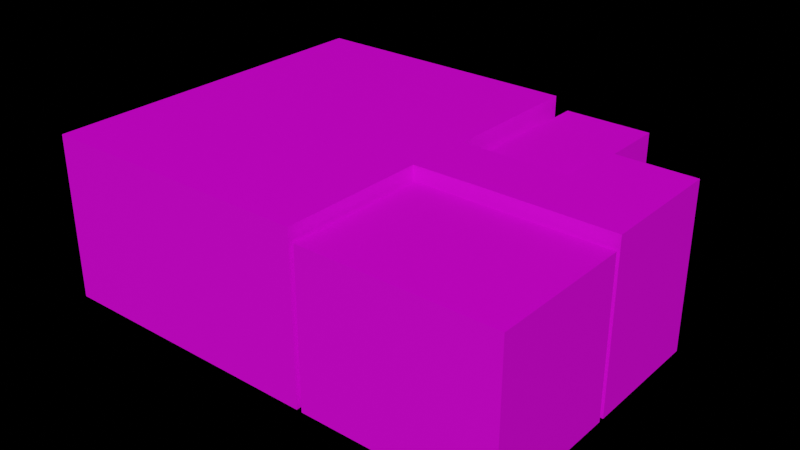 # Source: room.blend  (saved by Blender 2.82.7; exported with 4.5.12 LTS)
import bpy
from mathutils import Matrix  # noqa: F401  (used for matrix-valued properties, if any)

bpy.ops.wm.read_factory_settings(use_empty=True)
scene = bpy.context.scene
scene.name = 'Scene'

# ---- images (referenced by path relative to the original .blend; pixels are not part of the script)
import os
ASSET_DIR = os.environ.get("B2B_ASSET_DIR", "")  # directory of the original .blend (textures are referenced by path, not embedded)
HERE = os.path.dirname(os.path.abspath(__file__))  # packed textures are extracted next to this script under _unpacked/

def load_image(name, relpath, width, height, colorspace="sRGB"):
    """Load a texture the original file referenced (path relative to the .blend, or extracted next to this script)."""
    p = next((c for c in (os.path.join(HERE, relpath), os.path.join(ASSET_DIR, relpath)) if relpath and os.path.exists(c)), "")
    if p:
        img = bpy.data.images.load(p, check_existing=True)
        img.name = name
    else:  # same state as the original file: an image datablock whose file is absent (Cycles renders it pink)
        img = bpy.data.images.new(name, width, height)
        img.source = "FILE"
        img.filepath = "//" + (relpath or name)
    img.colorspace_settings.name = colorspace
    return img
img_floor_diffuse_png = load_image('floor-diffuse.png', 'floor-diffuse.png', 1024, 1024, 'sRGB')
img_wall_diffuse_png = load_image('wall-diffuse.png', 'wall-diffuse.png', 1024, 1024, 'sRGB')
img_ceiling_diffuse_png = load_image('ceiling-diffuse.png', 'ceiling-diffuse.png', 1024, 1024, 'sRGB')
img_ceiling_specular_png = load_image('ceiling-specular.png', 'ceiling-specular.png', 1024, 1024, 'Non-Color')

# ---- materials (node trees are filled in below, after node groups)
mat_floor = bpy.data.materials.new('Floor')
mat_floor.use_transparent_shadow = False
mat_wall = bpy.data.materials.new('Wall')
mat_wall.use_transparent_shadow = False
mat_ceiling = bpy.data.materials.new('Ceiling')
mat_ceiling.use_transparent_shadow = False

# ---- material node trees
mat_floor.use_nodes = True; mat_floor.node_tree.nodes.clear()
_N = mat_floor.node_tree.nodes; _L = mat_floor.node_tree.links
n0 = _N.new('ShaderNodeOutputMaterial'); n0.name = 'Material Output'; n0.location = (300, 300)
n1 = _N.new('ShaderNodeBsdfPrincipled'); n1.name = 'Principled BSDF'; n1.location = (10, 300)
n1.distribution = 'GGX'
n1.subsurface_method = 'BURLEY'
n1.inputs[3].default_value = 1.45
n1.inputs[27].default_value = (0.0, 0.0, 0.0, 1.0)
n1.inputs[28].default_value = 1.0
n2 = _N.new('ShaderNodeTexImage'); n2.name = 'Image Texture'; n2.location = (-283, 274)
n2.image = img_floor_diffuse_png
_L.new(n1.outputs[0], n0.inputs[0])
_L.new(n2.outputs[0], n1.inputs[0])
n0.is_active_output = True
mat_wall.use_nodes = True; mat_wall.node_tree.nodes.clear()
_N = mat_wall.node_tree.nodes; _L = mat_wall.node_tree.links
n0 = _N.new('ShaderNodeOutputMaterial'); n0.name = 'Material Output'; n0.location = (300, 300)
n1 = _N.new('ShaderNodeBsdfPrincipled'); n1.name = 'Principled BSDF'; n1.location = (10, 300)
n1.distribution = 'GGX'
n1.subsurface_method = 'BURLEY'
n1.inputs[3].default_value = 1.45
n1.inputs[27].default_value = (0.0, 0.0, 0.0, 1.0)
n1.inputs[28].default_value = 1.0
n2 = _N.new('ShaderNodeTexImage'); n2.name = 'Image Texture'; n2.location = (-287, 303)
n2.image = img_wall_diffuse_png
_L.new(n1.outputs[0], n0.inputs[0])
_L.new(n2.outputs[0], n1.inputs[0])
n0.is_active_output = True
mat_ceiling.use_nodes = True; mat_ceiling.node_tree.nodes.clear()
_N = mat_ceiling.node_tree.nodes; _L = mat_ceiling.node_tree.links
n0 = _N.new('ShaderNodeOutputMaterial'); n0.name = 'Material Output'; n0.location = (300, 300)
n1 = _N.new('ShaderNodeTexImage'); n1.name = 'Image Texture'; n1.location = (-275, 278)
n1.image = img_ceiling_diffuse_png
n2 = _N.new('ShaderNodeBsdfPrincipled'); n2.name = 'Principled BSDF'; n2.location = (10, 300)
n2.distribution = 'GGX'
n2.subsurface_method = 'BURLEY'
n2.inputs[3].default_value = 1.45
n2.inputs[27].default_value = (0.0, 0.0, 0.0, 1.0)
n2.inputs[28].default_value = 1.0
n3 = _N.new('ShaderNodeTexImage'); n3.name = 'Image Texture.001'; n3.location = (-283, -22)
n3.image = img_ceiling_specular_png
_L.new(n2.outputs[0], n0.inputs[0])
_L.new(n1.outputs[0], n2.inputs[0])
_L.new(n3.outputs[0], n2.inputs[13])
n0.is_active_output = True

# ---- world
world_world = bpy.data.worlds.new('World'); scene.world = world_world
world_world.use_nodes = True; world_world.node_tree.nodes.clear()
_N = world_world.node_tree.nodes; _L = world_world.node_tree.links
n0 = _N.new('ShaderNodeOutputWorld'); n0.name = 'World Output'; n0.location = (300, 300)
n1 = _N.new('ShaderNodeBackground'); n1.name = 'Background'; n1.location = (10, 300)
n1.inputs[0].default_value = (0.05088, 0.05088, 0.05088, 1.0)
n1.inputs[1].default_value = 0.0
_L.new(n1.outputs[0], n0.inputs[0])
n0.is_active_output = True
world_world.color = (0.05088, 0.05088, 0.05088)
world_world.use_sun_shadow = False
world_world.sun_shadow_jitter_overblur = 0.0

# ---- meshes
me_plane = bpy.data.meshes.new('Plane')
me_plane.from_pydata([(2.762, 0.5727, 3.015), (2.762, 1.702, 3.015), (4.32, 1.702, 3.015), (4.331, -0.5913, 0.0), (4.32, 1.702, 0.0), (2.762, 1.702, 0.0), (2.762, 0.5727, 0.0), (2.571, 0.5727, 0.0), (2.571, 0.6672, 0.0), (2.654, 0.6672, 0.0), (2.654, 3.283, 0.0), (1.07, 3.283, 0.0), (1.07, 0.6672, 0.0), (1.74, 0.6672, 0.0), (1.74, 0.5727, 0.0), (0.8184, 0.5727, 0.0), (0.8184, 3.281, 0.0), (-4.325, 3.281, 0.0), (0.7635, -0.5966, 0.0), (1.074, -0.5966, 0.0), (1.074, -0.6852, 0.0), (0.8651, -0.6852, 0.0), (0.8651, -3.281, 0.0), (4.331, -3.281, 0.0), (4.331, -0.6926, 0.0), (1.886, -0.6926, 0.0), (1.886, -0.5859, 0.0), (2.571, 0.5727, 3.015), (2.571, 0.6672, 2.803), (2.654, 0.6672, 2.803), (2.654, 3.283, 2.803), (1.07, 3.283, 2.803), (1.07, 0.6672, 2.803), (1.74, 0.6672, 2.803), (1.74, 0.5727, 3.015), (0.8184, 0.5727, 3.015), (0.8184, 3.281, 3.015), (-4.325, 3.281, 3.015), (-4.325, -3.281, 3.015), (0.7635, -3.281, 3.015), (0.7635, -0.5966, 3.015), (1.074, -0.5966, 3.015), (1.074, -0.6852, 2.803), (0.8651, -0.6852, 2.803), (0.8651, -3.281, 2.803), (4.331, -3.281, 2.803), (4.331, -0.6926, 2.803), (1.886, -0.6926, 2.803), (1.886, -0.5859, 3.015), (4.331, -0.5913, 3.015), (0.7635, -3.281, 0.0), (-4.325, -3.281, 0.0), (0.7635, -0.5966, 1.687), (1.074, -0.5966, 1.687), (1.074, -0.6852, 1.687), (1.886, -0.6926, 1.687), (1.886, -0.5859, 1.687), (2.571, 0.5727, 1.687), (2.571, 0.6672, 1.687), (1.74, 0.6672, 1.687), (1.74, 0.5727, 1.687)], [], [(26, 6, 7), (25, 19, 20), (11, 13, 8), (10, 8, 9), (8, 14, 7), (4, 6, 3), (15, 16, 17), (51, 50, 18), (17, 18, 15), (15, 19, 14), (22, 20, 21), (25, 23, 24), (14, 26, 7), (0, 48, 27), (57, 59, 58), (31, 33, 32), (28, 30, 29), (57, 34, 60), (2, 0, 1), (35, 37, 36), (38, 40, 39), (40, 37, 35), (35, 41, 40), (42, 44, 43), (45, 47, 46), (34, 48, 41), (38, 50, 51), (39, 52, 50), (40, 53, 52), (54, 43, 21), (43, 22, 21), (44, 23, 22), (45, 24, 23), (53, 55, 54), (56, 49, 3), (46, 47, 55), (4, 49, 2), (5, 2, 1), (6, 1, 0), (33, 58, 59), (57, 6, 0), (58, 29, 9), (29, 10, 9), (30, 11, 10), (31, 12, 11), (32, 33, 59), (60, 35, 15), (35, 16, 15), (37, 38, 51), (36, 17, 16), (59, 14, 13), (57, 8, 7), (55, 26, 25), (53, 20, 19), (52, 19, 18), (41, 56, 53), (47, 54, 55), (26, 3, 6), (25, 26, 19), (11, 12, 13), (10, 11, 8), (8, 13, 14), (4, 5, 6), (17, 51, 18), (15, 18, 19), (22, 23, 20), (25, 20, 23), (14, 19, 26), (0, 49, 48), (57, 60, 59), (31, 28, 33), (28, 31, 30), (57, 27, 34), (2, 49, 0), (40, 38, 37), (35, 34, 41), (42, 45, 44), (45, 42, 47), (34, 27, 48), (38, 39, 50), (39, 40, 52), (40, 41, 53), (21, 20, 54), (54, 42, 43), (43, 44, 22), (44, 45, 23), (45, 46, 24), (53, 56, 55), (3, 26, 56), (56, 48, 49), (25, 24, 55), (24, 46, 55), (4, 3, 49), (5, 4, 2), (6, 5, 1), (33, 28, 58), (0, 27, 57), (57, 7, 6), (9, 8, 58), (58, 28, 29), (29, 30, 10), (30, 31, 11), (31, 32, 12), (13, 12, 59), (12, 32, 59), (15, 14, 60), (60, 34, 35), (35, 36, 16), (17, 37, 51), (36, 37, 17), (59, 60, 14), (57, 58, 8), (55, 56, 26), (53, 54, 20), (52, 53, 19), (50, 52, 18), (41, 48, 56), (47, 42, 54)])
me_plane.polygons.foreach_set('material_index', [0, 0, 0, 0, 0, 0, 0, 0, 0, 0, 0, 0, 0, 2, 1, 2, 2, 1, 2, 2, 2, 2, 2, 2, 2, 2, 1, 1, 1, 1, 1, 1, 1, 1, 1, 1, 1, 1, 1, 1, 1, 1, 1, 1, 1, 1, 1, 1, 1, 1, 1, 1, 1, 1, 1, 1, 1, 0, 0, 0, 0, 0, 0, 0, 0, 0, 0, 0, 2, 1, 2, 2, 1, 2, 2, 2, 2, 2, 2, 1, 1, 1, 1, 1, 1, 1, 1, 1, 1, 1, 1, 1, 1, 1, 1, 1, 1, 1, 1, 1, 1, 1, 1, 1, 1, 1, 1, 1, 1, 1, 1, 1, 1, 1, 1, 1, 1, 1])
_uv = me_plane.uv_layers.new(name='UVMap')
_uv.uv.foreach_set('vector', [-0.2831, -1.626, 1.024, -2.614, 1.024, -2.399, -0.4034, -1.626, -0.2951, -0.7085, -0.3951, -0.7085, 4.083, -0.7049, 1.131, -1.46, 1.131, -2.399, 4.083, -2.492, 1.131, -2.399, 1.131, -2.492, 1.131, -2.399, 1.024, -1.46, 1.024, -2.399, 2.299, -4.372, 1.024, -2.614, -0.2891, -4.384, 1.024, -0.4205, 4.081, -0.4205, 4.081, 5.384, -3.325, 5.384, -3.325, -0.3586, -0.2951, -0.3586, 4.081, 5.384, -0.2951, -0.3586, 1.024, -0.4205, 1.024, -0.4205, -0.2951, -0.7085, 1.024, -1.46, -3.325, -0.4732, -0.3951, -0.7085, -0.3951, -0.4732, -0.4034, -1.626, -3.325, -4.384, -0.4034, -4.384, 1.024, -1.46, -0.2831, -1.626, 1.024, -2.399, -1.686, -0.8896, -0.4568, -1.06, -1.571, -0.7743, 7.538, -2.756, -2.865, -4.813, -2.865, -4.634, -0.3953, 0.2594, 1.559, 0.996, 1.262, 1.42, 1.928, 0.469, 0.3073, -0.7441, 1.965, 0.4167, -3.828, -12.76, -4.792, -11.22, -4.792, -12.76, -3.31, -1.148, -1.686, -0.8896, -2.368, -0.2071, -0.5117, 0.2847, 0.9595, 5.028, -2.148, 1.921, 4.924, 1.064, 0.2279, -0.3886, 1.85, -2.01, 0.2279, -0.3886, 0.9595, 5.028, -0.5117, 0.2847, -0.5117, 0.2847, 0.04062, -0.5759, 0.2279, -0.3886, 1.68, 1.394, 1.266, -0.8596, 1.857, 1.346, -1.679, -0.07051, 0.9878, 1.573, -1.089, 2.129, -1.068, -0.2719, -0.4568, -1.06, 0.04062, -0.5759, 15.32, -11.22, 9.419, -14.72, 15.32, -14.72, 9.419, -11.22, 6.306, -12.76, 9.419, -14.72, 6.306, -11.22, 5.947, -12.76, 6.306, -12.76, 9.826, 1.077, 9.616, 2.201, 9.616, -0.6213, 9.616, 2.201, 7.002, -0.6213, 9.616, -0.6213, 7.002, 2.201, 3.512, -0.6213, 7.002, -0.6213, 3.512, 2.201, 0.906, -0.6213, 3.512, -0.6213, 13.36, -2.645, 1.333, 0.3282, 1.336, 0.01964, 5.004, -12.76, 2.17, -11.22, 2.17, -14.72, 0.906, 2.201, -1.555, 2.201, -1.555, 1.077, -0.4902, -14.72, 2.17, -11.22, -0.4902, -11.22, -2.297, -14.72, -0.4902, -11.22, -2.297, -11.22, -3.607, -14.72, -2.297, -11.22, -3.607, -11.22, -4.593, -6.083, -3.945, -5.215, -4.593, -5.215, -3.828, -12.76, -3.607, -14.72, -3.607, -11.22, -3.945, -5.215, -3.881, -6.083, -3.881, -3.902, -3.881, -6.083, -1.845, -3.902, -3.881, -3.902, -1.845, -6.083, -0.612, -3.902, -1.845, -3.902, -0.612, -6.083, 1.424, -3.902, -0.612, -3.902, -5.114, -6.083, -4.593, -6.083, -4.593, -5.215, -4.792, -12.76, -5.861, -11.22, -5.861, -14.72, -5.861, -11.22, -9.001, -14.72, -5.861, -14.72, -14.97, -11.22, -22.58, -11.22, -22.58, -14.72, -9.001, -11.22, -14.97, -14.72, -9.001, -14.72, -2.865, -4.813, 10.46, -2.756, -2.865, -5.178, 7.538, -2.756, -2.865, -4.269, 5.582, -2.756, 1.333, 0.3282, 10.47, -2.632, 1.333, 0.9688, 13.36, -2.645, 1.336, -0.6209, 15.32, -2.645, 6.306, -12.76, 5.947, -14.72, 6.306, -14.72, 5.947, -11.22, 5.004, -12.76, 5.947, -12.76, -1.555, 2.201, -2.373, 1.077, -1.555, 1.077, -0.2831, -1.626, -0.2891, -4.384, 1.024, -2.614, -0.4034, -1.626, -0.2831, -1.626, -0.2951, -0.7085, 4.083, -0.7049, 1.131, -0.7049, 1.131, -1.46, 4.083, -2.492, 4.083, -0.7049, 1.131, -2.399, 1.131, -2.399, 1.131, -1.46, 1.024, -1.46, 2.299, -4.372, 2.299, -2.614, 1.024, -2.614, 4.081, 5.384, -3.325, 5.384, -0.2951, -0.3586, 1.024, -0.4205, -0.2951, -0.3586, -0.2951, -0.7085, -3.325, -0.4732, -3.325, -4.384, -0.3951, -0.7085, -0.4034, -1.626, -0.3951, -0.7085, -3.325, -4.384, 1.024, -1.46, -0.2951, -0.7085, -0.2831, -1.626, -1.686, -0.8896, -1.93, -2.54, -0.4568, -1.06, 7.538, -2.756, 8.503, -2.756, -2.865, -4.813, -0.3953, 0.2594, 1.928, 0.469, 1.559, 0.996, 1.928, 0.469, -0.3953, 0.2594, 0.3073, -0.7441, -3.828, -12.76, -3.828, -11.22, -4.792, -11.22, -3.31, -1.148, -1.93, -2.54, -1.686, -0.8896, 0.2279, -0.3886, 4.924, 1.064, 0.9595, 5.028, -0.5117, 0.2847, -1.068, -0.2719, 0.04062, -0.5759, 1.68, 1.394, -1.679, -0.07051, 1.266, -0.8596, -1.679, -0.07051, 1.68, 1.394, 0.9878, 1.573, -1.068, -0.2719, -1.571, -0.7743, -0.4568, -1.06, 15.32, -11.22, 9.419, -11.22, 9.419, -14.72, 9.419, -11.22, 6.306, -11.22, 6.306, -12.76, 6.306, -11.22, 5.947, -11.22, 5.947, -12.76, 9.616, -0.6213, 9.826, -0.6213, 9.826, 1.077, -2.373, 1.077, -2.373, 2.201, -2.583, 2.201, 9.616, 2.201, 7.002, 2.201, 7.002, -0.6213, 7.002, 2.201, 3.512, 2.201, 3.512, -0.6213, 3.512, 2.201, 0.906, 2.201, 0.906, -0.6213, 13.36, -2.645, 12.42, -2.632, 1.333, 0.3282, 2.17, -14.72, 5.004, -14.72, 5.004, -12.76, 5.004, -12.76, 5.004, -11.22, 2.17, -11.22, -1.555, -0.6213, 0.906, -0.6213, -1.555, 1.077, 0.906, -0.6213, 0.906, 2.201, -1.555, 1.077, -0.4902, -14.72, 2.17, -14.72, 2.17, -11.22, -2.297, -14.72, -0.4902, -14.72, -0.4902, -11.22, -3.607, -14.72, -2.297, -14.72, -2.297, -11.22, -4.593, -6.083, -3.945, -6.083, -3.945, -5.215, -3.607, -11.22, -3.828, -11.22, -3.828, -12.76, -3.828, -12.76, -3.828, -14.72, -3.607, -14.72, -3.881, -3.902, -3.945, -3.902, -3.945, -5.215, -3.945, -5.215, -3.945, -6.083, -3.881, -6.083, -3.881, -6.083, -1.845, -6.083, -1.845, -3.902, -1.845, -6.083, -0.612, -6.083, -0.612, -3.902, -0.612, -6.083, 1.424, -6.083, 1.424, -3.902, 1.945, -3.902, 1.424, -3.902, 1.945, -5.215, 1.424, -3.902, 1.424, -6.083, 1.945, -5.215, -5.861, -14.72, -4.792, -14.72, -4.792, -12.76, -4.792, -12.76, -4.792, -11.22, -5.861, -11.22, -5.861, -11.22, -9.001, -11.22, -9.001, -14.72, -14.97, -14.72, -14.97, -11.22, -22.58, -14.72, -9.001, -11.22, -14.97, -11.22, -14.97, -14.72, -2.865, -4.813, 8.503, -2.756, 10.46, -2.756, 7.538, -2.756, -2.865, -4.634, -2.865, -4.269, 1.333, 0.3282, 12.42, -2.632, 10.47, -2.632, 13.36, -2.645, 1.336, 0.01964, 1.336, -0.6209, 6.306, -12.76, 5.947, -12.76, 5.947, -14.72, 9.419, -14.72, 6.306, -12.76, 6.306, -14.72, 5.947, -11.22, 5.004, -11.22, 5.004, -12.76, -1.555, 2.201, -2.373, 2.201, -2.373, 1.077])
me_plane.materials.append(mat_floor)
me_plane.materials.append(mat_wall)
me_plane.materials.append(mat_ceiling)
me_plane.use_remesh_fix_poles = True
me_plane.use_remesh_preserve_attributes = False
me_plane.use_mirror_x = True
me_plane.update()

# ---- objects
ob_room = bpy.data.objects.new('Room', me_plane)

# ---- transforms, parenting, visibility, modifiers, constraints
ob_room.location = (0.0, 0.0, 0.0)
ob_room.lineart.crease_threshold = 0.0
ob_room.use_mesh_mirror_x = True

# ---- collection membership
scene.collection.objects.link(ob_room)

# ---- scene / render settings (as saved in the file)
scene.frame_start = 1; scene.frame_end = 250; scene.frame_set(1)
scene.render.engine = 'BLENDER_EEVEE_NEXT'
scene.cycles.use_denoising = False
scene.cycles.samples = 128
scene.cycles.sampling_pattern = 'TABULATED_SOBOL'
scene.cycles.use_adaptive_sampling = False
scene.cycles.use_light_tree = False
scene.view_settings.view_transform = 'Filmic'
bpy.context.view_layer.update()

# ---- added for rendering (the .blend has no active camera and no usable light): camera, sun
cam_auto = bpy.data.cameras.new('AutoCamera')
cam_auto.lens = 50.0
cam_auto.sensor_width = 36.0
cam_auto.clip_end = 1000.0
ob_auto_camera = bpy.data.objects.new('AutoCamera', cam_auto)
scene.collection.objects.link(ob_auto_camera)
ob_auto_camera.location = (10.4337, -12.5163, 9.85226)
ob_auto_camera.rotation_euler = (1.09748, -7.21219e-08, 0.694738)
scene.camera = ob_auto_camera
light_auto_sun = bpy.data.lights.new('AutoSun', 'SUN')
light_auto_sun.energy = 3.0
light_auto_sun.angle = 0.0523599
ob_auto_sun = bpy.data.objects.new('AutoSun', light_auto_sun)
scene.collection.objects.link(ob_auto_sun)
ob_auto_sun.rotation_euler = (0.872665, 0.174533, 0.523599)
bpy.context.view_layer.update()
